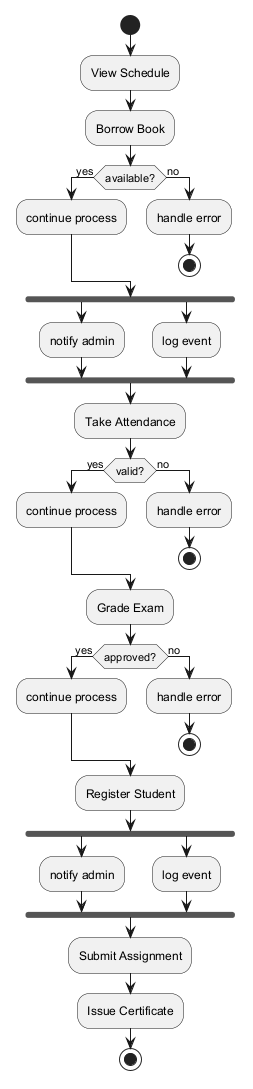

The diagram above was rendered by PlantUML. Its source (embedded in the PNG):
@startuml
skinparam monochrome true
start
:View Schedule;
:Borrow Book;
if (available?) then (yes)
:continue process;
else (no)
:handle error;
stop
endif
fork
:notify admin;
fork again
:log event;
end fork
:Take Attendance;
if (valid?) then (yes)
:continue process;
else (no)
:handle error;
stop
endif
:Grade Exam;
if (approved?) then (yes)
:continue process;
else (no)
:handle error;
stop
endif
:Register Student;
fork
:notify admin;
fork again
:log event;
end fork
:Submit Assignment;
:Issue Certificate;
stop
@enduml